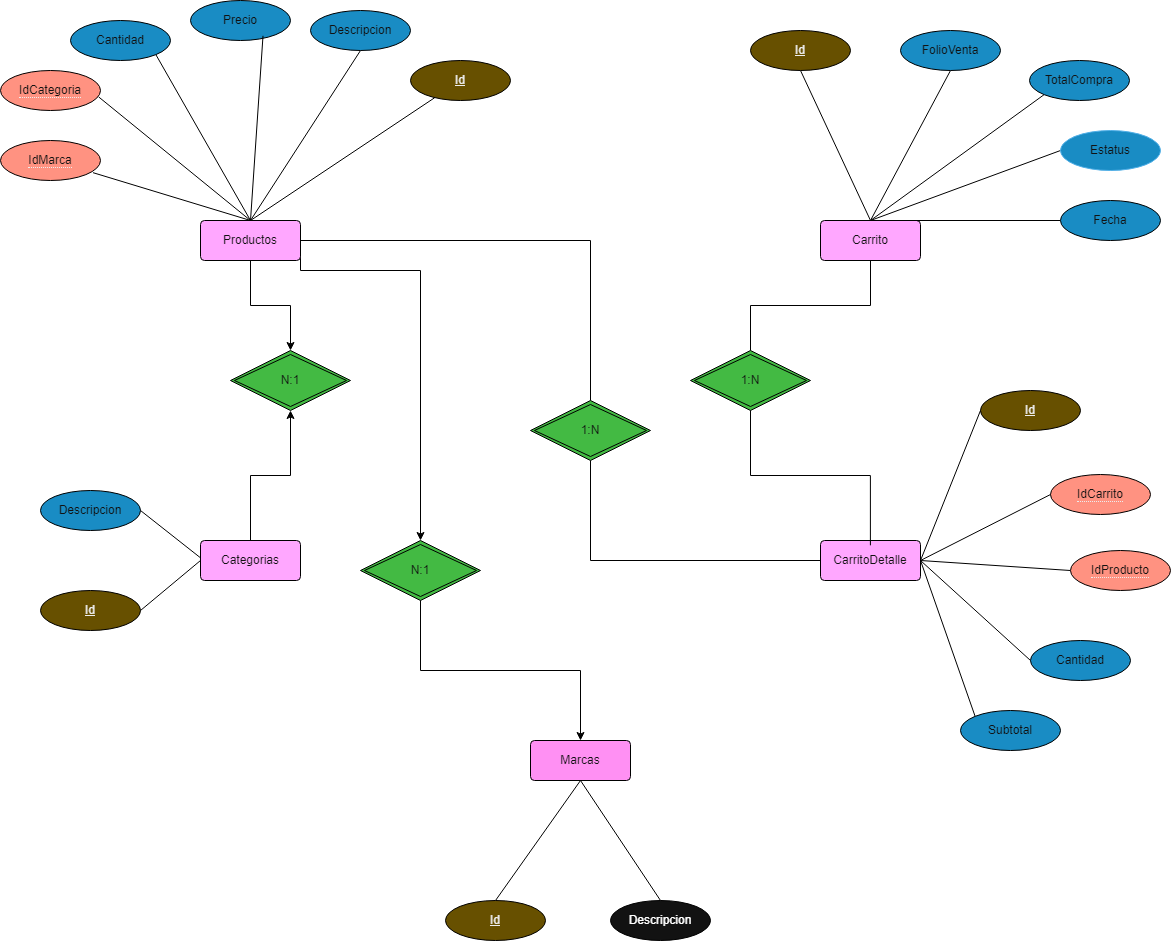

The diagram above was exported from draw.io. Its source (the exported page's mxGraphModel, read from the mxfile embedded in the PNG):
<mxGraphModel dx="2009" dy="1977" grid="1" gridSize="10" guides="1" tooltips="1" connect="1" arrows="1" fold="1" page="1" pageScale="1" pageWidth="1169" pageHeight="827" math="0" shadow="0">
  <root>
    <mxCell id="0" />
    <mxCell id="1" parent="0" />
    <mxCell id="QTTiQsZ0l0CpgodcJXa7-1" parent="1" style="rounded=1;arcSize=10;whiteSpace=wrap;html=1;align=center;fillColor=#d80073;fontColor=#ffffff;strokeColor=light-dark(#A50040,#000000);" value="Marcas" vertex="1">
      <mxGeometry height="40" width="100" x="570" y="680" as="geometry" />
    </mxCell>
    <mxCell id="QTTiQsZ0l0CpgodcJXa7-51" edge="1" parent="1" source="QTTiQsZ0l0CpgodcJXa7-2" style="edgeStyle=orthogonalEdgeStyle;rounded=0;orthogonalLoop=1;jettySize=auto;html=1;exitX=0.5;exitY=0;exitDx=0;exitDy=0;entryX=0.5;entryY=1;entryDx=0;entryDy=0;strokeColor=light-dark(#A50040,#000000);" target="QTTiQsZ0l0CpgodcJXa7-48">
      <mxGeometry relative="1" as="geometry" />
    </mxCell>
    <mxCell id="QTTiQsZ0l0CpgodcJXa7-2" parent="1" style="rounded=1;arcSize=10;whiteSpace=wrap;html=1;align=center;fillColor=#6a00ff;fontColor=#ffffff;strokeColor=light-dark(#A50040,#000000);" value="Categorias" vertex="1">
      <mxGeometry height="40" width="100" x="240" y="480" as="geometry" />
    </mxCell>
    <mxCell id="QTTiQsZ0l0CpgodcJXa7-17" edge="1" parent="1" source="QTTiQsZ0l0CpgodcJXa7-3" style="rounded=0;orthogonalLoop=1;jettySize=auto;html=1;exitX=0.5;exitY=0;exitDx=0;exitDy=0;endArrow=none;endFill=0;strokeColor=light-dark(#A50040,#000000);" target="QTTiQsZ0l0CpgodcJXa7-6">
      <mxGeometry relative="1" as="geometry" />
    </mxCell>
    <mxCell id="QTTiQsZ0l0CpgodcJXa7-18" edge="1" parent="1" source="QTTiQsZ0l0CpgodcJXa7-3" style="rounded=0;orthogonalLoop=1;jettySize=auto;html=1;exitX=0.5;exitY=0;exitDx=0;exitDy=0;entryX=0.5;entryY=1;entryDx=0;entryDy=0;endArrow=none;endFill=0;strokeColor=light-dark(#A50040,#000000);" target="QTTiQsZ0l0CpgodcJXa7-14">
      <mxGeometry relative="1" as="geometry" />
    </mxCell>
    <mxCell id="QTTiQsZ0l0CpgodcJXa7-20" edge="1" parent="1" source="QTTiQsZ0l0CpgodcJXa7-3" style="rounded=0;orthogonalLoop=1;jettySize=auto;html=1;exitX=0.5;exitY=0;exitDx=0;exitDy=0;entryX=1;entryY=1;entryDx=0;entryDy=0;endArrow=none;endFill=0;strokeColor=light-dark(#A50040,#000000);" target="QTTiQsZ0l0CpgodcJXa7-16">
      <mxGeometry relative="1" as="geometry">
        <mxPoint x="270" y="150" as="targetPoint" />
      </mxGeometry>
    </mxCell>
    <mxCell id="QTTiQsZ0l0CpgodcJXa7-50" edge="1" parent="1" source="QTTiQsZ0l0CpgodcJXa7-3" style="edgeStyle=orthogonalEdgeStyle;rounded=0;orthogonalLoop=1;jettySize=auto;html=1;strokeColor=light-dark(#A50040,#000000);" target="QTTiQsZ0l0CpgodcJXa7-48" value="">
      <mxGeometry relative="1" as="geometry" />
    </mxCell>
    <mxCell id="QTTiQsZ0l0CpgodcJXa7-52" edge="1" parent="1" source="QTTiQsZ0l0CpgodcJXa7-3" style="edgeStyle=orthogonalEdgeStyle;rounded=0;orthogonalLoop=1;jettySize=auto;html=1;exitX=1;exitY=0.5;exitDx=0;exitDy=0;strokeColor=light-dark(#A50040,#000000);" target="QTTiQsZ0l0CpgodcJXa7-49">
      <mxGeometry relative="1" as="geometry">
        <Array as="points">
          <mxPoint x="340" y="210" />
          <mxPoint x="460" y="210" />
        </Array>
      </mxGeometry>
    </mxCell>
    <mxCell id="QTTiQsZ0l0CpgodcJXa7-59" edge="1" parent="1" source="QTTiQsZ0l0CpgodcJXa7-3" style="edgeStyle=orthogonalEdgeStyle;rounded=0;orthogonalLoop=1;jettySize=auto;html=1;exitX=1;exitY=0.5;exitDx=0;exitDy=0;endArrow=none;endFill=0;strokeColor=light-dark(#A50040,#000000);" target="QTTiQsZ0l0CpgodcJXa7-58">
      <mxGeometry relative="1" as="geometry" />
    </mxCell>
    <mxCell id="QTTiQsZ0l0CpgodcJXa7-3" parent="1" style="rounded=1;arcSize=10;whiteSpace=wrap;html=1;align=center;fillColor=#6a00ff;fontColor=#ffffff;strokeColor=light-dark(#A50040,#000000);" value="Productos" vertex="1">
      <mxGeometry height="40" width="100" x="240" y="160" as="geometry" />
    </mxCell>
    <mxCell id="QTTiQsZ0l0CpgodcJXa7-56" edge="1" parent="1" source="QTTiQsZ0l0CpgodcJXa7-4" style="rounded=0;orthogonalLoop=1;jettySize=auto;html=1;exitX=0.5;exitY=1;exitDx=0;exitDy=0;entryX=0.5;entryY=0;entryDx=0;entryDy=0;endArrow=none;endFill=0;edgeStyle=orthogonalEdgeStyle;strokeColor=light-dark(#A50040,#000000);" target="QTTiQsZ0l0CpgodcJXa7-54">
      <mxGeometry relative="1" as="geometry" />
    </mxCell>
    <mxCell id="QTTiQsZ0l0CpgodcJXa7-4" parent="1" style="rounded=1;arcSize=10;whiteSpace=wrap;html=1;align=center;fillColor=#6a00ff;fontColor=#ffffff;strokeColor=light-dark(#A50040,#000000);" value="Carrito" vertex="1">
      <mxGeometry height="40" width="100" x="860" y="160" as="geometry" />
    </mxCell>
    <mxCell id="QTTiQsZ0l0CpgodcJXa7-5" parent="1" style="rounded=1;arcSize=10;whiteSpace=wrap;html=1;align=center;fillColor=#6a00ff;fontColor=#ffffff;strokeColor=light-dark(#A50040,#000000);" value="CarritoDetalle" vertex="1">
      <mxGeometry height="40" width="100" x="860" y="480" as="geometry" />
    </mxCell>
    <mxCell id="QTTiQsZ0l0CpgodcJXa7-6" parent="1" style="ellipse;whiteSpace=wrap;html=1;align=center;fontStyle=4;fillColor=#e3c800;fontColor=#000000;strokeColor=light-dark(#A50040,#000000);" value="Id" vertex="1">
      <mxGeometry height="40" width="100" x="450" as="geometry" />
    </mxCell>
    <mxCell id="QTTiQsZ0l0CpgodcJXa7-25" edge="1" parent="1" source="QTTiQsZ0l0CpgodcJXa7-7" style="rounded=0;orthogonalLoop=1;jettySize=auto;html=1;exitX=1;exitY=0.5;exitDx=0;exitDy=0;endArrow=none;endFill=0;strokeColor=light-dark(#A50040,#000000);">
      <mxGeometry relative="1" as="geometry">
        <mxPoint x="240" y="500" as="targetPoint" />
      </mxGeometry>
    </mxCell>
    <mxCell id="QTTiQsZ0l0CpgodcJXa7-7" parent="1" style="ellipse;whiteSpace=wrap;html=1;align=center;fontStyle=4;fillColor=#e3c800;fontColor=#000000;strokeColor=light-dark(#A50040,#000000);" value="Id" vertex="1">
      <mxGeometry height="40" width="100" x="80" y="530" as="geometry" />
    </mxCell>
    <mxCell id="QTTiQsZ0l0CpgodcJXa7-27" edge="1" parent="1" source="QTTiQsZ0l0CpgodcJXa7-8" style="rounded=0;orthogonalLoop=1;jettySize=auto;html=1;exitX=0.5;exitY=0;exitDx=0;exitDy=0;entryX=0.5;entryY=1;entryDx=0;entryDy=0;endArrow=none;endFill=0;strokeColor=light-dark(#A50040,#000000);" target="QTTiQsZ0l0CpgodcJXa7-1">
      <mxGeometry relative="1" as="geometry" />
    </mxCell>
    <mxCell id="QTTiQsZ0l0CpgodcJXa7-8" parent="1" style="ellipse;whiteSpace=wrap;html=1;align=center;fontStyle=4;fillColor=#e3c800;fontColor=#000000;strokeColor=light-dark(#A50040,#000000);" value="Id" vertex="1">
      <mxGeometry height="40" width="100" x="485" y="840" as="geometry" />
    </mxCell>
    <mxCell id="QTTiQsZ0l0CpgodcJXa7-9" parent="1" style="ellipse;whiteSpace=wrap;html=1;align=center;fontStyle=4;fillColor=#e3c800;fontColor=#000000;strokeColor=light-dark(#A50040,#000000);" value="Id" vertex="1">
      <mxGeometry height="40" width="100" x="1020" y="330" as="geometry" />
    </mxCell>
    <mxCell id="QTTiQsZ0l0CpgodcJXa7-34" edge="1" parent="1" source="QTTiQsZ0l0CpgodcJXa7-10" style="rounded=0;orthogonalLoop=1;jettySize=auto;html=1;exitX=0.5;exitY=1;exitDx=0;exitDy=0;entryX=0.5;entryY=0;entryDx=0;entryDy=0;endArrow=none;endFill=0;strokeColor=light-dark(#A50040,#000000);" target="QTTiQsZ0l0CpgodcJXa7-4">
      <mxGeometry relative="1" as="geometry" />
    </mxCell>
    <mxCell id="QTTiQsZ0l0CpgodcJXa7-10" parent="1" style="ellipse;whiteSpace=wrap;html=1;align=center;fontStyle=4;fillColor=#e3c800;fontColor=#000000;strokeColor=light-dark(#A50040,#000000);" value="Id" vertex="1">
      <mxGeometry height="40" width="100" x="790" y="-30" as="geometry" />
    </mxCell>
    <mxCell id="QTTiQsZ0l0CpgodcJXa7-12" parent="1" style="ellipse;whiteSpace=wrap;html=1;align=center;fillColor=#e51400;fontColor=#ffffff;strokeColor=light-dark(#A50040,#000000);" value="&lt;span style=&quot;border-bottom: 1px dotted;&quot;&gt;IdCategoria&lt;/span&gt;" vertex="1">
      <mxGeometry height="40" width="100" x="40" y="10" as="geometry" />
    </mxCell>
    <mxCell id="QTTiQsZ0l0CpgodcJXa7-13" parent="1" style="ellipse;whiteSpace=wrap;html=1;align=center;fillColor=#e51400;fontColor=#ffffff;strokeColor=light-dark(#A50040,#000000);" value="&lt;span style=&quot;border-bottom: 1px dotted;&quot;&gt;IdMarca&lt;/span&gt;" vertex="1">
      <mxGeometry height="40" width="100" x="40" y="80" as="geometry" />
    </mxCell>
    <mxCell id="QTTiQsZ0l0CpgodcJXa7-14" parent="1" style="ellipse;whiteSpace=wrap;html=1;align=center;fillColor=#1ba1e2;fontColor=#ffffff;strokeColor=light-dark(#A50040,#000000);" value="Descripcion" vertex="1">
      <mxGeometry height="40" width="100" x="350" y="-50" as="geometry" />
    </mxCell>
    <mxCell id="QTTiQsZ0l0CpgodcJXa7-15" parent="1" style="ellipse;whiteSpace=wrap;html=1;align=center;fillColor=#1ba1e2;fontColor=#ffffff;strokeColor=light-dark(#A50040,#000000);" value="Precio" vertex="1">
      <mxGeometry height="40" width="100" x="230" y="-60" as="geometry" />
    </mxCell>
    <mxCell id="QTTiQsZ0l0CpgodcJXa7-16" parent="1" style="ellipse;whiteSpace=wrap;html=1;align=center;fillColor=#1ba1e2;fontColor=#ffffff;strokeColor=light-dark(#A50040,#000000);" value="Cantidad" vertex="1">
      <mxGeometry height="40" width="100" x="110" y="-40" as="geometry" />
    </mxCell>
    <mxCell id="QTTiQsZ0l0CpgodcJXa7-19" edge="1" parent="1" source="QTTiQsZ0l0CpgodcJXa7-3" style="rounded=0;orthogonalLoop=1;jettySize=auto;html=1;exitX=0.5;exitY=0;exitDx=0;exitDy=0;entryX=0.725;entryY=0.883;entryDx=0;entryDy=0;entryPerimeter=0;endArrow=none;endFill=0;strokeColor=light-dark(#A50040,#000000);" target="QTTiQsZ0l0CpgodcJXa7-15">
      <mxGeometry relative="1" as="geometry" />
    </mxCell>
    <mxCell id="QTTiQsZ0l0CpgodcJXa7-21" edge="1" parent="1" source="QTTiQsZ0l0CpgodcJXa7-3" style="rounded=0;orthogonalLoop=1;jettySize=auto;html=1;exitX=0.5;exitY=0;exitDx=0;exitDy=0;entryX=0.982;entryY=0.661;entryDx=0;entryDy=0;entryPerimeter=0;endArrow=none;endFill=0;strokeColor=light-dark(#A50040,#000000);" target="QTTiQsZ0l0CpgodcJXa7-12">
      <mxGeometry relative="1" as="geometry" />
    </mxCell>
    <mxCell id="QTTiQsZ0l0CpgodcJXa7-22" edge="1" parent="1" source="QTTiQsZ0l0CpgodcJXa7-3" style="rounded=0;orthogonalLoop=1;jettySize=auto;html=1;exitX=0.5;exitY=0;exitDx=0;exitDy=0;entryX=0.925;entryY=0.804;entryDx=0;entryDy=0;entryPerimeter=0;endArrow=none;endFill=0;strokeColor=light-dark(#A50040,#000000);" target="QTTiQsZ0l0CpgodcJXa7-13">
      <mxGeometry relative="1" as="geometry" />
    </mxCell>
    <mxCell id="QTTiQsZ0l0CpgodcJXa7-23" parent="1" style="ellipse;whiteSpace=wrap;html=1;align=center;fillColor=#1ba1e2;fontColor=#ffffff;strokeColor=light-dark(#A50040,#000000);" value="Descripcion" vertex="1">
      <mxGeometry height="40" width="100" x="80" y="430" as="geometry" />
    </mxCell>
    <mxCell id="QTTiQsZ0l0CpgodcJXa7-24" edge="1" parent="1" source="QTTiQsZ0l0CpgodcJXa7-23" style="rounded=0;orthogonalLoop=1;jettySize=auto;html=1;exitX=1;exitY=0.5;exitDx=0;exitDy=0;entryX=0.001;entryY=0.435;entryDx=0;entryDy=0;entryPerimeter=0;endArrow=none;endFill=0;strokeColor=light-dark(#A50040,#000000);" target="QTTiQsZ0l0CpgodcJXa7-2">
      <mxGeometry relative="1" as="geometry" />
    </mxCell>
    <mxCell id="QTTiQsZ0l0CpgodcJXa7-28" edge="1" parent="1" source="QTTiQsZ0l0CpgodcJXa7-26" style="rounded=0;orthogonalLoop=1;jettySize=auto;html=1;exitX=0.5;exitY=0;exitDx=0;exitDy=0;entryX=0.5;entryY=1;entryDx=0;entryDy=0;endArrow=none;endFill=0;strokeColor=light-dark(#A50040,#000000);" target="QTTiQsZ0l0CpgodcJXa7-1">
      <mxGeometry relative="1" as="geometry" />
    </mxCell>
    <mxCell id="QTTiQsZ0l0CpgodcJXa7-26" parent="1" style="ellipse;whiteSpace=wrap;html=1;align=center;strokeColor=light-dark(#A50040,#000000);" value="Descripcion" vertex="1">
      <mxGeometry height="40" width="100" x="650" y="840" as="geometry" />
    </mxCell>
    <mxCell id="QTTiQsZ0l0CpgodcJXa7-35" edge="1" parent="1" source="QTTiQsZ0l0CpgodcJXa7-29" style="rounded=0;orthogonalLoop=1;jettySize=auto;html=1;exitX=0.5;exitY=1;exitDx=0;exitDy=0;endArrow=none;endFill=0;strokeColor=light-dark(#A50040,#000000);">
      <mxGeometry relative="1" as="geometry">
        <mxPoint x="910" y="160" as="targetPoint" />
      </mxGeometry>
    </mxCell>
    <mxCell id="QTTiQsZ0l0CpgodcJXa7-29" parent="1" style="ellipse;whiteSpace=wrap;html=1;align=center;fillColor=#1ba1e2;fontColor=#ffffff;strokeColor=light-dark(#A50040,#000000);" value="FolioVenta" vertex="1">
      <mxGeometry height="40" width="100" x="940" y="-30" as="geometry" />
    </mxCell>
    <mxCell id="QTTiQsZ0l0CpgodcJXa7-36" edge="1" parent="1" source="QTTiQsZ0l0CpgodcJXa7-30" style="rounded=0;orthogonalLoop=1;jettySize=auto;html=1;exitX=0;exitY=1;exitDx=0;exitDy=0;entryX=0.5;entryY=0;entryDx=0;entryDy=0;endArrow=none;endFill=0;strokeColor=light-dark(#A50040,#000000);" target="QTTiQsZ0l0CpgodcJXa7-4">
      <mxGeometry relative="1" as="geometry" />
    </mxCell>
    <mxCell id="QTTiQsZ0l0CpgodcJXa7-30" parent="1" style="ellipse;whiteSpace=wrap;html=1;align=center;fillColor=#1ba1e2;fontColor=#ffffff;strokeColor=light-dark(#A50040,#000000);" value="TotalCompra" vertex="1">
      <mxGeometry height="40" width="100" x="1069" as="geometry" />
    </mxCell>
    <mxCell id="QTTiQsZ0l0CpgodcJXa7-37" edge="1" parent="1" source="QTTiQsZ0l0CpgodcJXa7-31" style="rounded=0;orthogonalLoop=1;jettySize=auto;html=1;exitX=0;exitY=0.5;exitDx=0;exitDy=0;entryX=0.5;entryY=0;entryDx=0;entryDy=0;endArrow=none;endFill=0;strokeColor=light-dark(#A50040,#000000);" target="QTTiQsZ0l0CpgodcJXa7-4">
      <mxGeometry relative="1" as="geometry" />
    </mxCell>
    <mxCell id="QTTiQsZ0l0CpgodcJXa7-31" parent="1" style="ellipse;whiteSpace=wrap;html=1;align=center;strokeColor=#006EAF;fillColor=#1ba1e2;fontColor=#ffffff;" value="Estatus&lt;span style=&quot;color: rgba(0, 0, 0, 0); font-family: monospace; font-size: 0px; text-align: start; white-space: nowrap;&quot;&gt;%3CmxGraphModel%3E%3Croot%3E%3CmxCell%20id%3D%220%22%2F%3E%3CmxCell%20id%3D%221%22%20parent%3D%220%22%2F%3E%3CmxCell%20id%3D%222%22%20parent%3D%221%22%20style%3D%22ellipse%3BwhiteSpace%3Dwrap%3Bhtml%3D1%3Balign%3Dcenter%3B%22%20value%3D%22FolioVenta%22%20vertex%3D%221%22%3E%3CmxGeometry%20height%3D%2240%22%20width%3D%22100%22%20x%3D%221040%22%20y%3D%2230%22%20as%3D%22geometry%22%2F%3E%3C%2FmxCell%3E%3C%2Froot%3E%3C%2FmxGraphModel%3E&lt;/span&gt;" vertex="1">
      <mxGeometry height="40" width="100" x="1100" y="70" as="geometry" />
    </mxCell>
    <mxCell id="QTTiQsZ0l0CpgodcJXa7-38" edge="1" parent="1" source="QTTiQsZ0l0CpgodcJXa7-32" style="rounded=0;orthogonalLoop=1;jettySize=auto;html=1;exitX=0;exitY=0.5;exitDx=0;exitDy=0;endArrow=none;endFill=0;strokeColor=light-dark(#A50040,#000000);">
      <mxGeometry relative="1" as="geometry">
        <mxPoint x="910" y="160" as="targetPoint" />
      </mxGeometry>
    </mxCell>
    <mxCell id="QTTiQsZ0l0CpgodcJXa7-32" parent="1" style="ellipse;whiteSpace=wrap;html=1;align=center;fillColor=#1ba1e2;fontColor=#ffffff;strokeColor=light-dark(#A50040,#000000);" value="Fecha" vertex="1">
      <mxGeometry height="40" width="100" x="1100" y="140" as="geometry" />
    </mxCell>
    <mxCell id="QTTiQsZ0l0CpgodcJXa7-39" parent="1" style="ellipse;whiteSpace=wrap;html=1;align=center;fillColor=#e51400;fontColor=#ffffff;strokeColor=light-dark(#A50040,#000000);" value="&lt;span style=&quot;border-bottom: 1px dotted;&quot;&gt;IdCarrito&lt;/span&gt;" vertex="1">
      <mxGeometry height="40" width="100" x="1090" y="414" as="geometry" />
    </mxCell>
    <mxCell id="QTTiQsZ0l0CpgodcJXa7-45" edge="1" parent="1" source="QTTiQsZ0l0CpgodcJXa7-40" style="rounded=0;orthogonalLoop=1;jettySize=auto;html=1;exitX=0;exitY=0.5;exitDx=0;exitDy=0;endArrow=none;endFill=0;strokeColor=light-dark(#A50040,#000000);">
      <mxGeometry relative="1" as="geometry">
        <mxPoint x="960" y="500" as="targetPoint" />
      </mxGeometry>
    </mxCell>
    <mxCell id="QTTiQsZ0l0CpgodcJXa7-40" parent="1" style="ellipse;whiteSpace=wrap;html=1;align=center;fillColor=#e51400;fontColor=#ffffff;strokeColor=light-dark(#A50040,#000000);" value="&lt;span style=&quot;border-bottom: 1px dotted;&quot;&gt;IdProducto&lt;/span&gt;" vertex="1">
      <mxGeometry height="40" width="100" x="1110" y="490" as="geometry" />
    </mxCell>
    <mxCell id="QTTiQsZ0l0CpgodcJXa7-46" edge="1" parent="1" source="QTTiQsZ0l0CpgodcJXa7-41" style="rounded=0;orthogonalLoop=1;jettySize=auto;html=1;exitX=0;exitY=0.5;exitDx=0;exitDy=0;endArrow=none;endFill=0;strokeColor=light-dark(#A50040,#000000);">
      <mxGeometry relative="1" as="geometry">
        <mxPoint x="960" y="500" as="targetPoint" />
      </mxGeometry>
    </mxCell>
    <mxCell id="QTTiQsZ0l0CpgodcJXa7-41" parent="1" style="ellipse;whiteSpace=wrap;html=1;align=center;fillColor=#1ba1e2;fontColor=#ffffff;strokeColor=light-dark(#A50040,#000000);" value="Cantidad" vertex="1">
      <mxGeometry height="40" width="100" x="1070" y="580" as="geometry" />
    </mxCell>
    <mxCell id="QTTiQsZ0l0CpgodcJXa7-47" edge="1" parent="1" source="QTTiQsZ0l0CpgodcJXa7-42" style="rounded=0;orthogonalLoop=1;jettySize=auto;html=1;exitX=0;exitY=0;exitDx=0;exitDy=0;endArrow=none;endFill=0;strokeColor=light-dark(#A50040,#000000);">
      <mxGeometry relative="1" as="geometry">
        <mxPoint x="960" y="500" as="targetPoint" />
      </mxGeometry>
    </mxCell>
    <mxCell id="QTTiQsZ0l0CpgodcJXa7-42" parent="1" style="ellipse;whiteSpace=wrap;html=1;align=center;fillColor=#1ba1e2;fontColor=#ffffff;strokeColor=light-dark(#A50040,#000000);" value="Subtotal" vertex="1">
      <mxGeometry height="40" width="100" x="1000" y="650" as="geometry" />
    </mxCell>
    <mxCell id="QTTiQsZ0l0CpgodcJXa7-43" edge="1" parent="1" source="QTTiQsZ0l0CpgodcJXa7-9" style="rounded=0;orthogonalLoop=1;jettySize=auto;html=1;exitX=0;exitY=0.5;exitDx=0;exitDy=0;entryX=1;entryY=0.5;entryDx=0;entryDy=0;endArrow=none;endFill=0;strokeColor=light-dark(#A50040,#000000);" target="QTTiQsZ0l0CpgodcJXa7-5">
      <mxGeometry relative="1" as="geometry" />
    </mxCell>
    <mxCell id="QTTiQsZ0l0CpgodcJXa7-44" edge="1" parent="1" source="QTTiQsZ0l0CpgodcJXa7-39" style="rounded=0;orthogonalLoop=1;jettySize=auto;html=1;exitX=0;exitY=0.5;exitDx=0;exitDy=0;entryX=1;entryY=0.5;entryDx=0;entryDy=0;endArrow=none;endFill=0;strokeColor=light-dark(#A50040,#000000);" target="QTTiQsZ0l0CpgodcJXa7-5">
      <mxGeometry relative="1" as="geometry" />
    </mxCell>
    <mxCell id="QTTiQsZ0l0CpgodcJXa7-48" parent="1" style="shape=rhombus;double=1;perimeter=rhombusPerimeter;whiteSpace=wrap;html=1;align=center;fillColor=#008a00;fontColor=#ffffff;strokeColor=light-dark(#A50040,#000000);" value="N:1" vertex="1">
      <mxGeometry height="60" width="120" x="270" y="290" as="geometry" />
    </mxCell>
    <mxCell id="QTTiQsZ0l0CpgodcJXa7-49" parent="1" style="shape=rhombus;double=1;perimeter=rhombusPerimeter;whiteSpace=wrap;html=1;align=center;fillColor=#008a00;fontColor=#ffffff;strokeColor=light-dark(#A50040,#000000);" value="N:1" vertex="1">
      <mxGeometry height="60" width="120" x="400" y="480" as="geometry" />
    </mxCell>
    <mxCell id="QTTiQsZ0l0CpgodcJXa7-53" edge="1" parent="1" source="QTTiQsZ0l0CpgodcJXa7-49" style="edgeStyle=orthogonalEdgeStyle;rounded=0;orthogonalLoop=1;jettySize=auto;html=1;exitX=0.5;exitY=1;exitDx=0;exitDy=0;entryX=0.5;entryY=0;entryDx=0;entryDy=0;strokeColor=light-dark(#A50040,#000000);" target="QTTiQsZ0l0CpgodcJXa7-1">
      <mxGeometry relative="1" as="geometry">
        <mxPoint x="620" y="660" as="targetPoint" />
      </mxGeometry>
    </mxCell>
    <mxCell id="QTTiQsZ0l0CpgodcJXa7-54" parent="1" style="shape=rhombus;double=1;perimeter=rhombusPerimeter;whiteSpace=wrap;html=1;align=center;fillColor=#008a00;fontColor=#ffffff;strokeColor=light-dark(#A50040,#000000);" value="1:N" vertex="1">
      <mxGeometry height="60" width="120" x="730" y="290" as="geometry" />
    </mxCell>
    <mxCell id="QTTiQsZ0l0CpgodcJXa7-57" edge="1" parent="1" source="QTTiQsZ0l0CpgodcJXa7-54" style="rounded=0;orthogonalLoop=1;jettySize=auto;html=1;exitX=0.5;exitY=1;exitDx=0;exitDy=0;entryX=0.499;entryY=0.121;entryDx=0;entryDy=0;entryPerimeter=0;endArrow=none;endFill=0;edgeStyle=orthogonalEdgeStyle;strokeColor=light-dark(#A50040,#000000);" target="QTTiQsZ0l0CpgodcJXa7-5">
      <mxGeometry relative="1" as="geometry" />
    </mxCell>
    <mxCell id="QTTiQsZ0l0CpgodcJXa7-60" edge="1" parent="1" source="QTTiQsZ0l0CpgodcJXa7-58" style="edgeStyle=orthogonalEdgeStyle;rounded=0;orthogonalLoop=1;jettySize=auto;html=1;exitX=0.5;exitY=1;exitDx=0;exitDy=0;entryX=0;entryY=0.5;entryDx=0;entryDy=0;endArrow=none;endFill=0;strokeColor=light-dark(#A50040,#000000);" target="QTTiQsZ0l0CpgodcJXa7-5">
      <mxGeometry relative="1" as="geometry" />
    </mxCell>
    <mxCell id="QTTiQsZ0l0CpgodcJXa7-58" parent="1" style="shape=rhombus;double=1;perimeter=rhombusPerimeter;whiteSpace=wrap;html=1;align=center;fillColor=#008a00;fontColor=#ffffff;strokeColor=light-dark(#A50040,#000000);" value="1:N" vertex="1">
      <mxGeometry height="60" width="120" x="570" y="340" as="geometry" />
    </mxCell>
  </root>
</mxGraphModel>